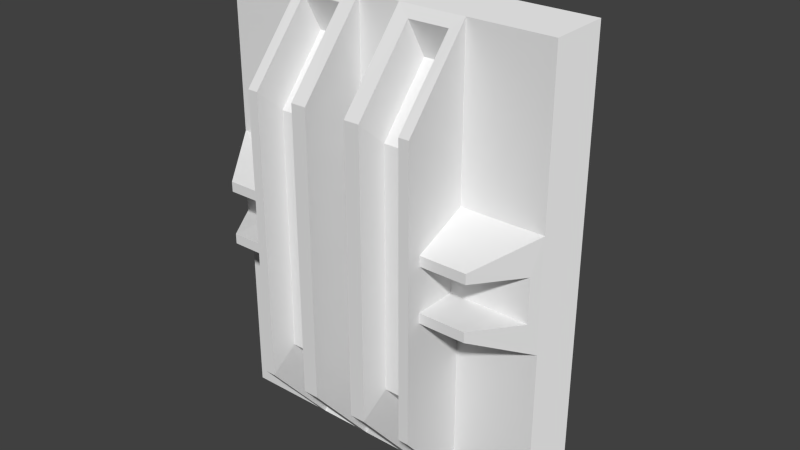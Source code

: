 # Source: wall3.blend  (saved by Blender 2.73.9; exported with 4.5.12 LTS)
import bpy
from mathutils import Matrix  # noqa: F401  (used for matrix-valued properties, if any)

bpy.ops.wm.read_factory_settings(use_empty=True)
scene = bpy.context.scene
scene.name = 'Scene'

# ---- collections
col_collection_1 = bpy.data.collections.new('Collection 1'); scene.collection.children.link(col_collection_1)

# ---- materials (node trees are filled in below, after node groups)
mat_material = bpy.data.materials.new('Material')
mat_material.alpha_threshold = 0.0
mat_material.use_transparent_shadow = False
mat_material.roughness = 0.5

# ---- material node trees

# ---- world
world_world = bpy.data.worlds.new('World'); scene.world = world_world
world_world.color = (0.05088, 0.05088, 0.05088)
world_world.use_sun_shadow = False
world_world.sun_shadow_jitter_overblur = 0.0
world_world.cycles.sampling_method = 'MANUAL'
world_world.cycles.sample_map_resolution = 256

# ---- meshes
me_cube = bpy.data.meshes.new('Cube')
me_cube.from_pydata([(64.0, -10.0, -84.0), (64.0, -10.0, 84.0), (64.0, 10.0, -84.0), (64.0, 10.0, 84.0), (32.85, 10.0, -84.0), (32.85, -10.0, -84.0), (32.85, 10.0, 84.0), (7.972, 10.0, 84.0), (7.972, 10.0, -84.0), (32.85, -10.0, 84.0), (0.0, 10.0, 84.0), (0.0, 10.0, -84.0), (7.972, -10.0, 84.0), (7.972, 35.55, 53.73), (7.972, 35.55, -53.73), (32.85, 35.55, -53.73), (32.85, 35.55, 53.73), (64.0, 10.0, 23.41), (32.85, 10.0, 23.41), (64.0, 10.0, -18.59), (32.85, 10.0, -18.59), (32.85, 35.55, -11.04), (32.85, 35.55, 15.83), (50.26, 30.16, 14.43), (32.85, 30.16, 14.43), (50.26, 30.16, -9.608), (32.85, 30.16, -9.608), (28.99, 35.55, -53.73), (28.99, 10.0, -84.0), (13.77, 10.0, -84.0), (28.99, 12.88, 80.42), (13.77, 12.88, 80.42), (28.99, 35.55, 53.73), (13.77, 35.55, 53.73), (13.77, 35.55, -53.73), (28.99, 35.55, -11.04), (28.99, 35.55, 15.83), (28.0, 25.79, -45.07), (28.0, 4.379, -70.44), (15.25, 4.379, -70.44), (28.0, 6.79, 67.35), (15.25, 6.79, 67.35), (28.0, 25.79, 44.98), (15.25, 25.79, 44.98), (15.25, 25.79, -45.07), (28.0, 25.79, -9.293), (28.0, 25.79, 13.22), (61.87, 13.32, 10.08), (61.87, 13.32, -6.551), (50.26, 30.16, 10.67), (50.26, 30.16, -5.851), (32.85, 30.16, 10.67), (32.85, 30.16, -5.851), (50.26, 14.04, 10.67), (50.26, 14.04, -5.851), (32.85, 14.04, 10.67), (32.85, 14.04, -5.851), (7.972, -10.0, -84.0), (0.0, -10.0, 84.0), (-64.0, 10.0, -84.0), (-64.0, 10.0, 84.0), (-32.85, 10.0, -84.0), (0.0, -10.0, -84.0), (-32.85, 10.0, 84.0), (-7.972, 10.0, 84.0), (-7.972, 10.0, -84.0), (7.972, -35.55, 53.73), (-7.972, 35.55, 53.73), (-7.972, 35.55, -53.73), (-32.85, 35.55, -53.73), (-32.85, 35.55, 53.73), (-64.0, 10.0, 23.41), (-32.85, 10.0, 23.41), (-64.0, 10.0, -18.59), (-32.85, 10.0, -18.59), (-32.85, 35.55, -11.04), (-32.85, 35.55, 15.83), (-50.26, 30.16, 14.43), (-32.85, 30.16, 14.43), (-50.26, 30.16, -9.608), (-32.85, 30.16, -9.608), (-28.99, 35.55, -53.73), (-28.99, 10.0, -84.0), (-13.77, 10.0, -84.0), (-28.99, 12.88, 80.42), (-13.77, 12.88, 80.42), (-28.99, 35.55, 53.73), (-13.77, 35.55, 53.73), (-13.77, 35.55, -53.73), (-28.99, 35.55, -11.04), (-28.99, 35.55, 15.83), (-28.0, 25.79, -45.07), (-28.0, 4.379, -70.44), (-15.25, 4.379, -70.44), (-28.0, 6.79, 67.35), (-15.25, 6.79, 67.35), (-28.0, 25.79, 44.98), (-15.25, 25.79, 44.98), (-15.25, 25.79, -45.07), (-28.0, 25.79, -9.293), (-28.0, 25.79, 13.22), (-61.87, 13.32, 10.08), (-61.87, 13.32, -6.551), (-50.26, 30.16, 10.67), (-50.26, 30.16, -5.851), (-32.85, 30.16, 10.67), (-32.85, 30.16, -5.851), (-50.26, 14.04, 10.67), (-50.26, 14.04, -5.851), (-32.85, 14.04, 10.67), (-32.85, 14.04, -5.851), (70.92, 0.0, -84.0), (70.92, 0.0, 88.53), (7.972, 0.0, 88.53), (32.42, 0.0, 88.53), (0.0, 0.0, 88.53), (-70.92, 0.0, -84.0), (-70.92, 0.0, 88.53), (-7.972, 0.0, 88.53), (-32.42, 0.0, 88.53), (7.972, -35.55, -53.73), (32.85, -35.55, -53.73), (32.85, -35.55, 53.73), (64.0, -10.0, 23.41), (32.85, -10.0, 23.41), (64.0, -10.0, -18.59), (32.85, -10.0, -18.59), (32.85, -35.55, -11.04), (32.85, -35.55, 15.83), (50.26, -30.16, 14.43), (32.85, -30.16, 14.43), (50.26, -30.16, -9.608), (32.85, -30.16, -9.608), (28.99, -35.55, -53.73), (28.99, -10.0, -84.0), (13.77, -10.0, -84.0), (28.99, -12.88, 80.42), (13.77, -12.88, 80.42), (28.99, -35.55, 53.73), (13.77, -35.55, 53.73), (13.77, -35.55, -53.73), (28.99, -35.55, -11.04), (28.99, -35.55, 15.83), (28.0, -25.79, -45.07), (28.0, -4.379, -70.44), (15.25, -4.379, -70.44), (28.0, -6.79, 67.35), (15.25, -6.79, 67.35), (28.0, -25.79, 44.98), (15.25, -25.79, 44.98), (15.25, -25.79, -45.07), (28.0, -25.79, -9.293), (28.0, -25.79, 13.22), (61.87, -13.32, 10.08), (61.87, -13.32, -6.551), (50.26, -30.16, 10.67), (50.26, -30.16, -5.851), (32.85, -30.16, 10.67), (32.85, -30.16, -5.851), (50.26, -14.04, 10.67), (50.26, -14.04, -5.851), (32.85, -14.04, 10.67), (32.85, -14.04, -5.851), (-64.0, -10.0, -84.0), (-64.0, -10.0, 84.0), (-32.85, -10.0, -84.0), (-32.85, -10.0, 84.0), (-7.972, -10.0, 84.0), (-7.972, -10.0, -84.0), (-7.972, -35.55, 53.73), (-7.972, -35.55, -53.73), (-32.85, -35.55, -53.73), (-32.85, -35.55, 53.73), (-64.0, -10.0, 23.41), (-32.85, -10.0, 23.41), (-64.0, -10.0, -18.59), (-32.85, -10.0, -18.59), (-32.85, -35.55, -11.04), (-32.85, -35.55, 15.83), (-50.26, -30.16, 14.43), (-32.85, -30.16, 14.43), (-50.26, -30.16, -9.608), (-32.85, -30.16, -9.608), (-28.99, -35.55, -53.73), (-28.99, -10.0, -84.0), (-13.77, -10.0, -84.0), (-28.99, -12.88, 80.42), (-13.77, -12.88, 80.42), (-28.99, -35.55, 53.73), (-13.77, -35.55, 53.73), (-13.77, -35.55, -53.73), (-28.99, -35.55, -11.04), (-28.99, -35.55, 15.83), (-28.0, -25.79, -45.07), (-28.0, -4.379, -70.44), (-15.25, -4.379, -70.44), (-28.0, -6.79, 67.35), (-15.25, -6.79, 67.35), (-28.0, -25.79, 44.98), (-15.25, -25.79, 44.98), (-15.25, -25.79, -45.07), (-28.0, -25.79, -9.293), (-28.0, -25.79, 13.22), (-61.87, -13.32, 10.08), (-61.87, -13.32, -6.551), (-50.26, -30.16, 10.67), (-50.26, -30.16, -5.851), (-32.85, -30.16, 10.67), (-32.85, -30.16, -5.851), (-50.26, -14.04, 10.67), (-50.26, -14.04, -5.851), (-32.85, -14.04, 10.67), (-32.85, -14.04, -5.851)], [], [(113, 114, 6, 7), (112, 111, 2, 19, 17, 3), (19, 25, 50, 48), (21, 15, 27, 35), (8, 7, 13, 14), (22, 21, 35, 36), (16, 22, 36, 32), (19, 2, 4, 20), (114, 112, 3, 6), (7, 8, 11, 10), (115, 113, 7, 10), (3, 17, 18, 6), (19, 20, 26, 25), (24, 26, 21, 22), (23, 17, 47, 49), (18, 17, 23, 24), (24, 22, 16, 18), (16, 6, 18), (21, 26, 20, 15), (4, 15, 20), (35, 27, 37, 45), (36, 35, 45, 46), (32, 36, 46, 42), (14, 13, 33, 34), (8, 14, 34, 29), (13, 7, 31, 33), (6, 16, 32, 30), (7, 6, 30, 31), (15, 4, 28, 27), (38, 39, 44, 37), (41, 40, 42, 43), (42, 46, 45, 37, 44, 43), (34, 33, 43, 44), (29, 34, 44, 39), (33, 31, 41, 43), (30, 32, 42, 40), (31, 30, 40, 41), (28, 29, 39, 38), (27, 28, 38, 37), (50, 52, 56, 54), (53, 54, 56, 55), (25, 26, 52, 50), (26, 24, 51, 52), (24, 23, 49, 51), (17, 19, 48, 47), (52, 51, 55, 56), (51, 49, 53, 55), (47, 53, 49), (48, 54, 53, 47), (50, 54, 48), (118, 64, 63, 119), (117, 60, 71, 73, 59, 116), (73, 102, 104, 79), (75, 89, 81, 69), (65, 68, 67, 64), (76, 90, 89, 75), (70, 86, 90, 76), (73, 74, 61, 59), (119, 63, 60, 117), (60, 63, 72, 71), (73, 79, 80, 74), (78, 76, 75, 80), (77, 103, 101, 71), (72, 78, 77, 71), (78, 72, 70, 76), (70, 72, 63), (75, 69, 74, 80), (61, 74, 69), (89, 99, 91, 81), (90, 100, 99, 89), (86, 96, 100, 90), (68, 88, 87, 67), (65, 83, 88, 68), (67, 87, 85, 64), (63, 84, 86, 70), (64, 85, 84, 63), (69, 81, 82, 61), (92, 91, 98, 93), (95, 97, 96, 94), (96, 97, 98, 91, 99, 100), (88, 98, 97, 87), (83, 93, 98, 88), (87, 97, 95, 85), (84, 94, 96, 86), (85, 95, 94, 84), (82, 92, 93, 83), (81, 91, 92, 82), (104, 108, 110, 106), (107, 109, 110, 108), (79, 104, 106, 80), (80, 106, 105, 78), (78, 105, 103, 77), (71, 101, 102, 73), (106, 110, 109, 105), (105, 109, 107, 103), (101, 103, 107), (102, 101, 107, 108), (104, 102, 108), (64, 10, 11, 65), (115, 10, 64, 118), (125, 126, 5, 0), (128, 142, 141, 127), (57, 120, 66, 12), (122, 138, 142, 128), (125, 154, 156, 131), (127, 141, 133, 121), (12, 58, 62, 57), (1, 9, 124, 123), (125, 131, 132, 126), (130, 128, 127, 132), (129, 155, 153, 123), (124, 130, 129, 123), (130, 124, 122, 128), (122, 124, 9), (127, 121, 126, 132), (5, 126, 121), (141, 151, 143, 133), (142, 152, 151, 141), (138, 148, 152, 142), (120, 140, 139, 66), (57, 135, 140, 120), (66, 139, 137, 12), (9, 136, 138, 122), (12, 137, 136, 9), (121, 133, 134, 5), (144, 143, 150, 145), (147, 149, 148, 146), (148, 149, 150, 143, 151, 152), (140, 150, 149, 139), (135, 145, 150, 140), (139, 149, 147, 137), (136, 146, 148, 138), (137, 147, 146, 136), (134, 144, 145, 135), (133, 143, 144, 134), (156, 160, 162, 158), (159, 161, 162, 160), (131, 156, 158, 132), (132, 158, 157, 130), (130, 157, 155, 129), (123, 153, 154, 125), (158, 162, 161, 157), (157, 161, 159, 155), (153, 155, 159), (154, 153, 159, 160), (156, 154, 160), (175, 181, 206, 204), (177, 171, 183, 191), (168, 167, 169, 170), (178, 177, 191, 192), (172, 178, 192, 188), (175, 163, 165, 176), (164, 173, 174, 166), (175, 176, 182, 181), (180, 182, 177, 178), (179, 173, 203, 205), (174, 173, 179, 180), (180, 178, 172, 174), (172, 166, 174), (177, 182, 176, 171), (165, 171, 176), (191, 183, 193, 201), (192, 191, 201, 202), (188, 192, 202, 198), (170, 169, 189, 190), (168, 170, 190, 185), (169, 167, 187, 189), (166, 172, 188, 186), (167, 166, 186, 187), (171, 165, 184, 183), (194, 195, 200, 193), (197, 196, 198, 199), (198, 202, 201, 193, 200, 199), (190, 189, 199, 200), (185, 190, 200, 195), (189, 187, 197, 199), (186, 188, 198, 196), (187, 186, 196, 197), (184, 185, 195, 194), (183, 184, 194, 193), (206, 208, 212, 210), (209, 210, 212, 211), (181, 182, 208, 206), (182, 180, 207, 208), (180, 179, 205, 207), (173, 175, 204, 203), (208, 207, 211, 212), (207, 205, 209, 211), (203, 209, 205), (204, 210, 209, 203), (206, 210, 204), (167, 168, 62, 58), (112, 1, 123, 125, 0, 111), (113, 12, 9, 114), (114, 9, 1, 112), (115, 58, 12, 113), (118, 119, 166, 167), (117, 116, 163, 175, 173, 164), (119, 117, 164, 166), (115, 118, 167, 58)])
_uv = me_cube.uv_layers.new(name='UVMap')
_uv.uv.foreach_set('vector', [0.6568, 0.2934, 0.6568, 0.1668, 0.7131, 0.1646, 0.7131, 0.2934, 0.3294, 0.8966, 0.3294, 0.003262, 0.3806, 0.003262, 0.3806, 0.3419, 0.3806, 0.5594, 0.3806, 0.8732, 0.9618, 0.1817, 0.9618, 0.3163, 0.9437, 0.323, 0.9109, 0.2223, 0.8846, 0.2244, 0.8846, 0.003262, 0.9044, 0.003262, 0.9044, 0.2244, 0.1342, 0.003262, 0.1342, 0.8732, 0.003229, 0.7165, 0.003229, 0.16, 0.8846, 0.3635, 0.8846, 0.2244, 0.9044, 0.2244, 0.9044, 0.3635, 0.8846, 0.5597, 0.8846, 0.3635, 0.9044, 0.3635, 0.9044, 0.5597, 0.3871, 0.3419, 0.3871, 0.003262, 0.5468, 0.003262, 0.5468, 0.3419, 0.6568, 0.1668, 0.6568, 0.003262, 0.7131, 0.003262, 0.7131, 0.1646, 0.5532, 0.8732, 0.5532, 0.003262, 0.5941, 0.003262, 0.5941, 0.8732, 0.6568, 0.3347, 0.6568, 0.2934, 0.7131, 0.2934, 0.7131, 0.3347, 0.3871, 0.6622, 0.3871, 0.3485, 0.5468, 0.3485, 0.5468, 0.6622, 0.5002, 0.6687, 0.5002, 0.83, 0.3871, 0.83, 0.3871, 0.7399, 0.1683, 0.3635, 0.1683, 0.488, 0.1407, 0.4954, 0.1407, 0.3562, 0.948, 0.8403, 0.948, 0.9749, 0.8909, 0.9319, 0.9299, 0.8336, 0.7849, 0.4761, 0.7849, 0.6374, 0.6718, 0.5663, 0.6718, 0.4761, 0.1683, 0.3635, 0.1407, 0.3562, 0.1407, 0.16, 0.2716, 0.317, 0.1407, 0.16, 0.2716, 0.003262, 0.2716, 0.317, 0.1407, 0.4954, 0.1683, 0.488, 0.2716, 0.5345, 0.1407, 0.7165, 0.2716, 0.8732, 0.1407, 0.7165, 0.2716, 0.5345, 0.6005, 0.5623, 0.6005, 0.3412, 0.6508, 0.386, 0.6508, 0.5713, 0.6005, 0.7014, 0.6005, 0.5623, 0.6508, 0.5713, 0.6508, 0.6879, 0.6005, 0.8977, 0.6005, 0.7014, 0.6508, 0.6879, 0.6508, 0.8523, 0.8484, 0.5597, 0.8484, 0.003262, 0.8781, 0.003262, 0.8781, 0.5597, 0.5364, 0.6687, 0.5364, 0.8738, 0.5067, 0.8738, 0.5067, 0.6687, 0.9109, 0.5346, 0.9109, 0.3295, 0.9406, 0.3533, 0.9406, 0.5346, 0.9968, 0.4252, 0.9968, 0.6303, 0.977, 0.6303, 0.977, 0.449, 0.9669, 0.9967, 0.9669, 0.8679, 0.9905, 0.8879, 0.9905, 0.9667, 0.9881, 0.1817, 0.9881, 0.3868, 0.9683, 0.3868, 0.9683, 0.1817, 0.9762, 0.1751, 0.9109, 0.1751, 0.9109, 0.003262, 0.9762, 0.003262, 0.819, 0.8336, 0.8844, 0.8336, 0.8844, 0.9856, 0.819, 0.9856, 0.7195, 0.4696, 0.7195, 0.3051, 0.7195, 0.1885, 0.7195, 0.003262, 0.7849, 0.003262, 0.7849, 0.4696, 0.842, 0.003262, 0.842, 0.5597, 0.7914, 0.5144, 0.7914, 0.04811, 0.7391, 0.6439, 0.7391, 0.849, 0.6718, 0.8507, 0.6718, 0.6788, 0.819, 0.8253, 0.819, 0.6439, 0.8866, 0.6751, 0.8866, 0.8271, 0.8931, 0.8271, 0.8931, 0.6457, 0.9605, 0.6439, 0.9605, 0.7959, 0.5067, 0.9592, 0.5067, 0.8804, 0.5806, 0.8855, 0.5806, 0.9515, 0.1814, 0.9585, 0.1814, 0.8797, 0.2567, 0.8874, 0.2567, 0.9534, 0.7455, 0.849, 0.7455, 0.6439, 0.8126, 0.6788, 0.8126, 0.8507, 0.6718, 0.9474, 0.6718, 0.8572, 0.7544, 0.8572, 0.7544, 0.9474, 0.3871, 0.8366, 0.4718, 0.8366, 0.4718, 0.9267, 0.3871, 0.9267, 0.947, 0.5346, 0.947, 0.4445, 0.9663, 0.4445, 0.9663, 0.5346, 0.0, 0.0, 0.0, 0.0, 0.0, 0.0, 0.0, 0.0, 0.4782, 0.9267, 0.4782, 0.8366, 0.4975, 0.8366, 0.4975, 0.9267, 0.9669, 0.8614, 0.9669, 0.6439, 0.9871, 0.7063, 0.9871, 0.7924, 0.09232, 0.9652, 0.09232, 0.8797, 0.1749, 0.8797, 0.1749, 0.9652, 0.08586, 0.8797, 0.08586, 0.9699, 0.003229, 0.9699, 0.003229, 0.8797, 0.8078, 0.9632, 0.7609, 0.9259, 0.8078, 0.8572, 0.9705, 0.6303, 0.9109, 0.6267, 0.9109, 0.5411, 0.9705, 0.5442, 0.7042, 0.4472, 0.6573, 0.3785, 0.7042, 0.3412, 0.6568, 0.2934, 0.7131, 0.2934, 0.7131, 0.1646, 0.6568, 0.1668, 0.3294, 0.8966, 0.3806, 0.8732, 0.3806, 0.5594, 0.3806, 0.3419, 0.3806, 0.003262, 0.3294, 0.003262, 0.9618, 0.1817, 0.9109, 0.2223, 0.9437, 0.323, 0.9618, 0.3163, 0.8846, 0.2244, 0.9044, 0.2244, 0.9044, 0.003262, 0.8846, 0.003262, 0.1342, 0.003262, 0.003229, 0.16, 0.003229, 0.7165, 0.1342, 0.8732, 0.8846, 0.3635, 0.9044, 0.3635, 0.9044, 0.2244, 0.8846, 0.2244, 0.8846, 0.5597, 0.9044, 0.5597, 0.9044, 0.3635, 0.8846, 0.3635, 0.3871, 0.3419, 0.5468, 0.3419, 0.5468, 0.003262, 0.3871, 0.003262, 0.6568, 0.1668, 0.7131, 0.1646, 0.7131, 0.003262, 0.6568, 0.003262, 0.3871, 0.6622, 0.5468, 0.6622, 0.5468, 0.3485, 0.3871, 0.3485, 0.5002, 0.6687, 0.3871, 0.7399, 0.3871, 0.83, 0.5002, 0.83, 0.1683, 0.3635, 0.1407, 0.3562, 0.1407, 0.4954, 0.1683, 0.488, 0.948, 0.8403, 0.9299, 0.8336, 0.8909, 0.9319, 0.948, 0.9749, 0.7849, 0.4761, 0.6718, 0.4761, 0.6718, 0.5663, 0.7849, 0.6374, 0.1683, 0.3635, 0.2716, 0.317, 0.1407, 0.16, 0.1407, 0.3562, 0.1407, 0.16, 0.2716, 0.317, 0.2716, 0.003262, 0.1407, 0.4954, 0.1407, 0.7165, 0.2716, 0.5345, 0.1683, 0.488, 0.2716, 0.8732, 0.2716, 0.5345, 0.1407, 0.7165, 0.6005, 0.5623, 0.6508, 0.5713, 0.6508, 0.386, 0.6005, 0.3412, 0.6005, 0.7014, 0.6508, 0.6879, 0.6508, 0.5713, 0.6005, 0.5623, 0.6005, 0.8977, 0.6508, 0.8523, 0.6508, 0.6879, 0.6005, 0.7014, 0.8484, 0.5597, 0.8781, 0.5597, 0.8781, 0.003262, 0.8484, 0.003262, 0.5364, 0.6687, 0.5067, 0.6687, 0.5067, 0.8738, 0.5364, 0.8738, 0.9109, 0.5346, 0.9406, 0.5346, 0.9406, 0.3533, 0.9109, 0.3295, 0.9968, 0.4252, 0.977, 0.449, 0.977, 0.6303, 0.9968, 0.6303, 0.9669, 0.9967, 0.9905, 0.9667, 0.9905, 0.8879, 0.9669, 0.8679, 0.9881, 0.1817, 0.9683, 0.1817, 0.9683, 0.3868, 0.9881, 0.3868, 0.9762, 0.1751, 0.9762, 0.003262, 0.9109, 0.003262, 0.9109, 0.1751, 0.819, 0.8336, 0.819, 0.9856, 0.8844, 0.9856, 0.8844, 0.8336, 0.7195, 0.4696, 0.7849, 0.4696, 0.7849, 0.003262, 0.7195, 0.003262, 0.7195, 0.1885, 0.7195, 0.3051, 0.842, 0.003262, 0.7914, 0.04811, 0.7914, 0.5144, 0.842, 0.5597, 0.7391, 0.6439, 0.6718, 0.6788, 0.6718, 0.8507, 0.7391, 0.849, 0.819, 0.8253, 0.8866, 0.8271, 0.8866, 0.6751, 0.819, 0.6439, 0.8931, 0.8271, 0.9605, 0.7959, 0.9605, 0.6439, 0.8931, 0.6457, 0.5067, 0.9592, 0.5806, 0.9515, 0.5806, 0.8855, 0.5067, 0.8804, 0.1814, 0.9585, 0.2567, 0.9534, 0.2567, 0.8874, 0.1814, 0.8797, 0.7455, 0.849, 0.8126, 0.8507, 0.8126, 0.6788, 0.7455, 0.6439, 0.6718, 0.9474, 0.7544, 0.9474, 0.7544, 0.8572, 0.6718, 0.8572, 0.3871, 0.8366, 0.3871, 0.9267, 0.4718, 0.9267, 0.4718, 0.8366, 0.947, 0.5346, 0.9663, 0.5346, 0.9663, 0.4445, 0.947, 0.4445, 0.0, 0.0, 0.0, 0.0, 0.0, 0.0, 0.0, 0.0, 0.4782, 0.9267, 0.4975, 0.9267, 0.4975, 0.8366, 0.4782, 0.8366, 0.9669, 0.8614, 0.9871, 0.7924, 0.9871, 0.7063, 0.9669, 0.6439, 0.09232, 0.9652, 0.1749, 0.9652, 0.1749, 0.8797, 0.09232, 0.8797, 0.08586, 0.8797, 0.003229, 0.8797, 0.003229, 0.9699, 0.08586, 0.9699, 0.8078, 0.9632, 0.8078, 0.8572, 0.7609, 0.9259, 0.9705, 0.6303, 0.9705, 0.5442, 0.9109, 0.5411, 0.9109, 0.6267, 0.7042, 0.4472, 0.7042, 0.3412, 0.6573, 0.3785, 0.5532, 0.8732, 0.5941, 0.8732, 0.5941, 0.003262, 0.5532, 0.003262, 0.6568, 0.3347, 0.7131, 0.3347, 0.7131, 0.2934, 0.6568, 0.2934, 0.3871, 0.3419, 0.5468, 0.3419, 0.5468, 0.003262, 0.3871, 0.003262, 0.8846, 0.3635, 0.9044, 0.3635, 0.9044, 0.2244, 0.8846, 0.2244, 0.1342, 0.003262, 0.003229, 0.16, 0.003229, 0.7165, 0.1342, 0.8732, 0.8846, 0.5597, 0.9044, 0.5597, 0.9044, 0.3635, 0.8846, 0.3635, 0.9618, 0.1817, 0.9109, 0.2223, 0.9437, 0.323, 0.9618, 0.3163, 0.8846, 0.2244, 0.9044, 0.2244, 0.9044, 0.003262, 0.8846, 0.003262, 0.5532, 0.8732, 0.5941, 0.8732, 0.5941, 0.003262, 0.5532, 0.003262, 0.3871, 0.6622, 0.5468, 0.6622, 0.5468, 0.3485, 0.3871, 0.3485, 0.5002, 0.6687, 0.3871, 0.7399, 0.3871, 0.83, 0.5002, 0.83, 0.1683, 0.3635, 0.1407, 0.3562, 0.1407, 0.4954, 0.1683, 0.488, 0.948, 0.8403, 0.9299, 0.8336, 0.8909, 0.9319, 0.948, 0.9749, 0.7849, 0.4761, 0.6718, 0.4761, 0.6718, 0.5663, 0.7849, 0.6374, 0.1683, 0.3635, 0.2716, 0.317, 0.1407, 0.16, 0.1407, 0.3562, 0.1407, 0.16, 0.2716, 0.317, 0.2716, 0.003262, 0.1407, 0.4954, 0.1407, 0.7165, 0.2716, 0.5345, 0.1683, 0.488, 0.2716, 0.8732, 0.2716, 0.5345, 0.1407, 0.7165, 0.6005, 0.5623, 0.6508, 0.5713, 0.6508, 0.386, 0.6005, 0.3412, 0.6005, 0.7014, 0.6508, 0.6879, 0.6508, 0.5713, 0.6005, 0.5623, 0.6005, 0.8977, 0.6508, 0.8523, 0.6508, 0.6879, 0.6005, 0.7014, 0.8484, 0.5597, 0.8781, 0.5597, 0.8781, 0.003262, 0.8484, 0.003262, 0.5364, 0.6687, 0.5067, 0.6687, 0.5067, 0.8738, 0.5364, 0.8738, 0.9109, 0.5346, 0.9406, 0.5346, 0.9406, 0.3533, 0.9109, 0.3295, 0.9968, 0.4252, 0.977, 0.449, 0.977, 0.6303, 0.9968, 0.6303, 0.9669, 0.9967, 0.9905, 0.9667, 0.9905, 0.8879, 0.9669, 0.8679, 0.9881, 0.1817, 0.9683, 0.1817, 0.9683, 0.3868, 0.9881, 0.3868, 0.9762, 0.1751, 0.9762, 0.003262, 0.9109, 0.003262, 0.9109, 0.1751, 0.819, 0.8336, 0.819, 0.9856, 0.8844, 0.9856, 0.8844, 0.8336, 0.7195, 0.4696, 0.7849, 0.4696, 0.7849, 0.003262, 0.7195, 0.003262, 0.7195, 0.1885, 0.7195, 0.3051, 0.842, 0.003262, 0.7914, 0.04811, 0.7914, 0.5144, 0.842, 0.5597, 0.7391, 0.6439, 0.6718, 0.6788, 0.6718, 0.8507, 0.7391, 0.849, 0.819, 0.8253, 0.8866, 0.8271, 0.8866, 0.6751, 0.819, 0.6439, 0.8931, 0.8271, 0.9605, 0.7959, 0.9605, 0.6439, 0.8931, 0.6457, 0.5067, 0.9592, 0.5806, 0.9515, 0.5806, 0.8855, 0.5067, 0.8804, 0.1814, 0.9585, 0.2567, 0.9534, 0.2567, 0.8874, 0.1814, 0.8797, 0.7455, 0.849, 0.8126, 0.8507, 0.8126, 0.6788, 0.7455, 0.6439, 0.6718, 0.9474, 0.7544, 0.9474, 0.7544, 0.8572, 0.6718, 0.8572, 0.3871, 0.8366, 0.3871, 0.9267, 0.4718, 0.9267, 0.4718, 0.8366, 0.947, 0.5346, 0.9663, 0.5346, 0.9663, 0.4445, 0.947, 0.4445, 0.0, 0.0, 0.0, 0.0, 0.0, 0.0, 0.0, 0.0, 0.4782, 0.9267, 0.4975, 0.9267, 0.4975, 0.8366, 0.4782, 0.8366, 0.9669, 0.8614, 0.9871, 0.7924, 0.9871, 0.7063, 0.9669, 0.6439, 0.09232, 0.9652, 0.1749, 0.9652, 0.1749, 0.8797, 0.09232, 0.8797, 0.08586, 0.8797, 0.003229, 0.8797, 0.003229, 0.9699, 0.08586, 0.9699, 0.8078, 0.9632, 0.8078, 0.8572, 0.7609, 0.9259, 0.9705, 0.6303, 0.9705, 0.5442, 0.9109, 0.5411, 0.9109, 0.6267, 0.7042, 0.4472, 0.7042, 0.3412, 0.6573, 0.3785, 0.9618, 0.1817, 0.9618, 0.3163, 0.9437, 0.323, 0.9109, 0.2223, 0.8846, 0.2244, 0.8846, 0.003262, 0.9044, 0.003262, 0.9044, 0.2244, 0.1342, 0.003262, 0.1342, 0.8732, 0.003229, 0.7165, 0.003229, 0.16, 0.8846, 0.3635, 0.8846, 0.2244, 0.9044, 0.2244, 0.9044, 0.3635, 0.8846, 0.5597, 0.8846, 0.3635, 0.9044, 0.3635, 0.9044, 0.5597, 0.3871, 0.3419, 0.3871, 0.003262, 0.5468, 0.003262, 0.5468, 0.3419, 0.3871, 0.6622, 0.3871, 0.3485, 0.5468, 0.3485, 0.5468, 0.6622, 0.5002, 0.6687, 0.5002, 0.83, 0.3871, 0.83, 0.3871, 0.7399, 0.1683, 0.3635, 0.1683, 0.488, 0.1407, 0.4954, 0.1407, 0.3562, 0.948, 0.8403, 0.948, 0.9749, 0.8909, 0.9319, 0.9299, 0.8336, 0.7849, 0.4761, 0.7849, 0.6374, 0.6718, 0.5663, 0.6718, 0.4761, 0.1683, 0.3635, 0.1407, 0.3562, 0.1407, 0.16, 0.2716, 0.317, 0.1407, 0.16, 0.2716, 0.003262, 0.2716, 0.317, 0.1407, 0.4954, 0.1683, 0.488, 0.2716, 0.5345, 0.1407, 0.7165, 0.2716, 0.8732, 0.1407, 0.7165, 0.2716, 0.5345, 0.6005, 0.5623, 0.6005, 0.3412, 0.6508, 0.386, 0.6508, 0.5713, 0.6005, 0.7014, 0.6005, 0.5623, 0.6508, 0.5713, 0.6508, 0.6879, 0.6005, 0.8977, 0.6005, 0.7014, 0.6508, 0.6879, 0.6508, 0.8523, 0.8484, 0.5597, 0.8484, 0.003262, 0.8781, 0.003262, 0.8781, 0.5597, 0.5364, 0.6687, 0.5364, 0.8738, 0.5067, 0.8738, 0.5067, 0.6687, 0.9109, 0.5346, 0.9109, 0.3295, 0.9406, 0.3533, 0.9406, 0.5346, 0.9968, 0.4252, 0.9968, 0.6303, 0.977, 0.6303, 0.977, 0.449, 0.9669, 0.9967, 0.9669, 0.8679, 0.9905, 0.8879, 0.9905, 0.9667, 0.9881, 0.1817, 0.9881, 0.3868, 0.9683, 0.3868, 0.9683, 0.1817, 0.9762, 0.1751, 0.9109, 0.1751, 0.9109, 0.003262, 0.9762, 0.003262, 0.819, 0.8336, 0.8844, 0.8336, 0.8844, 0.9856, 0.819, 0.9856, 0.7195, 0.4696, 0.7195, 0.3051, 0.7195, 0.1885, 0.7195, 0.003262, 0.7849, 0.003262, 0.7849, 0.4696, 0.842, 0.003262, 0.842, 0.5597, 0.7914, 0.5144, 0.7914, 0.04811, 0.7391, 0.6439, 0.7391, 0.849, 0.6718, 0.8507, 0.6718, 0.6788, 0.819, 0.8253, 0.819, 0.6439, 0.8866, 0.6751, 0.8866, 0.8271, 0.8931, 0.8271, 0.8931, 0.6457, 0.9605, 0.6439, 0.9605, 0.7959, 0.5067, 0.9592, 0.5067, 0.8804, 0.5806, 0.8855, 0.5806, 0.9515, 0.1814, 0.9585, 0.1814, 0.8797, 0.2567, 0.8874, 0.2567, 0.9534, 0.7455, 0.849, 0.7455, 0.6439, 0.8126, 0.6788, 0.8126, 0.8507, 0.6718, 0.9474, 0.6718, 0.8572, 0.7544, 0.8572, 0.7544, 0.9474, 0.3871, 0.8366, 0.4718, 0.8366, 0.4718, 0.9267, 0.3871, 0.9267, 0.947, 0.5346, 0.947, 0.4445, 0.9663, 0.4445, 0.9663, 0.5346, 0.0, 0.0, 0.0, 0.0, 0.0, 0.0, 0.0, 0.0, 0.4782, 0.9267, 0.4782, 0.8366, 0.4975, 0.8366, 0.4975, 0.9267, 0.9669, 0.8614, 0.9669, 0.6439, 0.9871, 0.7063, 0.9871, 0.7924, 0.09232, 0.9652, 0.09232, 0.8797, 0.1749, 0.8797, 0.1749, 0.9652, 0.08586, 0.8797, 0.08586, 0.9699, 0.003229, 0.9699, 0.003229, 0.8797, 0.8078, 0.9632, 0.7609, 0.9259, 0.8078, 0.8572, 0.9705, 0.6303, 0.9109, 0.6267, 0.9109, 0.5411, 0.9705, 0.5442, 0.7042, 0.4472, 0.6573, 0.3785, 0.7042, 0.3412, 0.5532, 0.8732, 0.5532, 0.003262, 0.5941, 0.003262, 0.5941, 0.8732, 0.3294, 0.8966, 0.3806, 0.8732, 0.3806, 0.5594, 0.3806, 0.3419, 0.3806, 0.003262, 0.3294, 0.003262, 0.6568, 0.2934, 0.7131, 0.2934, 0.7131, 0.1646, 0.6568, 0.1668, 0.6568, 0.1668, 0.7131, 0.1646, 0.7131, 0.003262, 0.6568, 0.003262, 0.6568, 0.3347, 0.7131, 0.3347, 0.7131, 0.2934, 0.6568, 0.2934, 0.6568, 0.2934, 0.6568, 0.1668, 0.7131, 0.1646, 0.7131, 0.2934, 0.3294, 0.8966, 0.3294, 0.003262, 0.3806, 0.003262, 0.3806, 0.3419, 0.3806, 0.5594, 0.3806, 0.8732, 0.6568, 0.1668, 0.6568, 0.003262, 0.7131, 0.003262, 0.7131, 0.1646, 0.6568, 0.3347, 0.6568, 0.2934, 0.7131, 0.2934, 0.7131, 0.3347])
me_cube.materials.append(mat_material)
me_cube.use_remesh_preserve_volume = False
me_cube.use_remesh_preserve_attributes = False
me_cube.use_mirror_vertex_groups = False
me_cube.use_paint_bone_selection = False
me_cube.use_paint_mask = True
me_cube.update()

# ---- objects
ob_cube_001 = bpy.data.objects.new('Cube.001', me_cube)

# ---- transforms, parenting, visibility, modifiers, constraints
ob_cube_001.location = (0.0, 0.0, 84.0)
ob_cube_001.lineart.crease_threshold = 0.0

# ---- collection membership
col_collection_1.objects.link(ob_cube_001)

# ---- scene / render settings (as saved in the file)
scene.frame_start = 0; scene.frame_end = 60; scene.frame_set(0)
scene.render.engine = 'BLENDER_EEVEE_NEXT'
scene.render.image_settings.color_mode = 'RGB'
scene.render.image_settings.compression = 90
scene.render.resolution_percentage = 50
scene.render.fps = 30
scene.render.dither_intensity = 0.0
scene.cycles.use_denoising = False
scene.cycles.samples = 10
scene.cycles.sampling_pattern = 'TABULATED_SOBOL'
scene.cycles.light_sampling_threshold = 0.0
scene.cycles.use_adaptive_sampling = False
scene.cycles.use_light_tree = False
scene.cycles.blur_glossy = 0.0
scene.cycles.volume_bounces = 1
scene.cycles.pixel_filter_type = 'GAUSSIAN'
scene.cycles.sample_clamp_indirect = 0.0
scene.view_settings.view_transform = 'Standard'
bpy.context.view_layer.update()

# ---- added for rendering (the .blend has no active camera and no usable light): camera, sun
cam_auto = bpy.data.cameras.new('AutoCamera')
cam_auto.lens = 50.0
cam_auto.sensor_width = 36.0
cam_auto.clip_end = 3806.04
ob_auto_camera = bpy.data.objects.new('AutoCamera', cam_auto)
scene.collection.objects.link(ob_auto_camera)
ob_auto_camera.location = (216.869, -260.243, 259.761)
ob_auto_camera.rotation_euler = (1.09748, -7.21219e-08, 0.694738)
scene.camera = ob_auto_camera
light_auto_sun = bpy.data.lights.new('AutoSun', 'SUN')
light_auto_sun.energy = 3.0
light_auto_sun.angle = 0.0523599
ob_auto_sun = bpy.data.objects.new('AutoSun', light_auto_sun)
scene.collection.objects.link(ob_auto_sun)
ob_auto_sun.rotation_euler = (0.872665, 0.174533, 0.523599)
bpy.context.view_layer.update()
